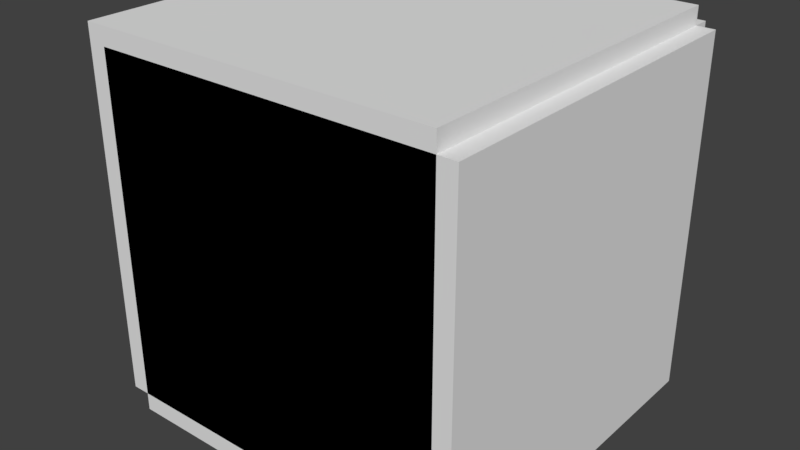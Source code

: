 # Source: multiple_geometry_nodes_bakes.blend  (saved by Blender 4.2.66; exported with 4.5.12 LTS)
import bpy
from mathutils import Matrix  # noqa: F401  (used for matrix-valued properties, if any)

bpy.ops.wm.read_factory_settings(use_empty=True)
scene = bpy.context.scene
scene.name = 'Scene'

# ---- collections
col_collection_1 = bpy.data.collections.new('Collection 1'); scene.collection.children.link(col_collection_1)

# ---- node groups
ng_geometry_nodes = bpy.data.node_groups.new('Geometry Nodes', 'GeometryNodeTree')
_s = ng_geometry_nodes.interface.new_socket(name='Geometry', in_out='OUTPUT', socket_type='NodeSocketGeometry')
_s = ng_geometry_nodes.interface.new_socket(name='Geometry', in_out='INPUT', socket_type='NodeSocketGeometry')
ng_geometry_nodes.is_modifier = True
_N = ng_geometry_nodes.nodes; _L = ng_geometry_nodes.links
n0 = _N.new('NodeGroupInput'); n0.name = 'Group Input'; n0.location = (-580, -140)
n1 = _N.new('NodeGroupOutput'); n1.name = 'Group Output'; n1.location = (680, -140)
n2 = _N.new('GeometryNodeSimulationInput'); n2.name = 'Simulation Input'; n2.location = (-180, 140)
n3 = _N.new('GeometryNodeSimulationOutput'); n3.name = 'Simulation Output'; n3.location = (140, 140)
n4 = _N.new('GeometryNodeJoinGeometry'); n4.name = 'Join Geometry'; n4.location = (500, -140)
n5 = _N.new('GeometryNodeSetPosition'); n5.name = 'Set Position'; n5.location = (-20, 140)
n5.inputs[3].default_value = (0.1, 0.0, 0.0)
n6 = _N.new('GeometryNodeSimulationInput'); n6.name = 'Simulation Input.001'; n6.location = (-180, -120)
n7 = _N.new('GeometryNodeSimulationOutput'); n7.name = 'Simulation Output.001'; n7.location = (140, -120)
n8 = _N.new('GeometryNodeSetPosition'); n8.name = 'Set Position.001'; n8.location = (-20, -120)
n8.inputs[3].default_value = (0.0, 0.1, 0.0)
n9 = _N.new('GeometryNodeSimulationInput'); n9.name = 'Simulation Input.002'; n9.location = (-180, -380)
n10 = _N.new('GeometryNodeSimulationOutput'); n10.name = 'Simulation Output.002'; n10.location = (140, -380)
n11 = _N.new('GeometryNodeSetPosition'); n11.name = 'Set Position.002'; n11.location = (-20, -380)
n11.inputs[3].default_value = (0.0, 0.0, 0.1)
n2.pair_with_output(n3)
n6.pair_with_output(n7)
n9.pair_with_output(n10)
_L.new(n5.outputs[0], n3.inputs[1])
_L.new(n0.outputs[0], n2.inputs[0])
_L.new(n4.outputs[0], n1.inputs[0])
_L.new(n3.outputs[0], n4.inputs[0])
_L.new(n2.outputs[1], n5.inputs[0])
_L.new(n8.outputs[0], n7.inputs[1])
_L.new(n6.outputs[1], n8.inputs[0])
_L.new(n11.outputs[0], n10.inputs[1])
_L.new(n9.outputs[1], n11.inputs[0])
_L.new(n0.outputs[0], n6.inputs[0])
_L.new(n0.outputs[0], n9.inputs[0])
_L.new(n7.outputs[0], n4.inputs[0])
_L.new(n10.outputs[0], n4.inputs[0])
n1.is_active_output = True

# ---- world
world_world = bpy.data.worlds.new('World'); scene.world = world_world
world_world.use_nodes = True; world_world.node_tree.nodes.clear()
_N = world_world.node_tree.nodes; _L = world_world.node_tree.links
n0 = _N.new('ShaderNodeOutputWorld'); n0.name = 'World Output'; n0.location = (300, 300)
n1 = _N.new('ShaderNodeBackground'); n1.name = 'Background'; n1.location = (10, 300)
n1.inputs[0].default_value = (0.05088, 0.05088, 0.05088, 1.0)
n2 = _N.new('ShaderNodeTexEnvironment'); n2.name = 'Environment Texture'; n2.location = (-224, 300)
n2.width = 140
n3 = _N.new('ShaderNodeMapping'); n3.name = 'Mapping'; n3.location = (-614, 294)
n4 = _N.new('ShaderNodeTexCoord'); n4.name = 'Texture Coordinate'; n4.location = (-814, 275)
_L.new(n1.outputs[0], n0.inputs[0])
_L.new(n4.outputs[0], n3.inputs[0])
_L.new(n3.outputs[0], n2.inputs[0])
n0.is_active_output = True
world_world.color = (0.05088, 0.05088, 0.05088)
world_world.use_sun_shadow = False
world_world.sun_shadow_jitter_overblur = 0.0

# ---- meshes
me_plane_with_materials = bpy.data.meshes.new('Plane with materials')
me_plane_with_materials.from_pydata([(1.0, 1.0, 1.0), (1.0, 1.0, -1.0), (1.0, -1.0, 1.0), (1.0, -1.0, -1.0), (-1.0, 1.0, 1.0), (-1.0, 1.0, -1.0), (-1.0, -1.0, 1.0), (-1.0, -1.0, -1.0)], [], [(1, 0, 2, 3), (5, 4, 0, 1), (0, 4, 6, 2), (7, 6, 4, 5), (5, 1, 3, 7), (3, 2, 6, 7)])
_uv = me_plane_with_materials.uv_layers.new(name='UVMap')
_uv.uv.foreach_set('vector', [0.375, 0.0, 0.625, 0.0, 0.625, 0.25, 0.375, 0.25, 0.375, 0.25, 0.625, 0.25, 0.625, 0.5, 0.375, 0.5, 0.375, 0.5, 0.625, 0.5, 0.625, 0.75, 0.375, 0.75, 0.375, 0.75, 0.625, 0.75, 0.625, 1.0, 0.375, 1.0, 0.125, 0.5, 0.375, 0.5, 0.375, 0.75, 0.125, 0.75, 0.625, 0.5, 0.875, 0.5, 0.875, 0.75, 0.625, 0.75])
me_plane_with_materials.use_remesh_preserve_volume = False
me_plane_with_materials.use_remesh_preserve_attributes = False
me_plane_with_materials.use_mirror_vertex_groups = False
me_plane_with_materials.update()

# ---- objects
ob_geometry_nodes_on_object = bpy.data.objects.new('Geometry Nodes on object', me_plane_with_materials)

# ---- transforms, parenting, visibility, modifiers, constraints
ob_geometry_nodes_on_object.location = (0.0, 0.0, 0.0)
ob_geometry_nodes_on_object.lineart.crease_threshold = 0.0
_m = ob_geometry_nodes_on_object.modifiers.new('GeometryNodes', 'NODES')
_m.node_group = ng_geometry_nodes

# ---- collection membership
col_collection_1.objects.link(ob_geometry_nodes_on_object)

# ---- scene / render settings (as saved in the file)
scene.frame_start = 1; scene.frame_end = 250; scene.frame_set(1)
scene.render.engine = 'CYCLES'
scene.render.image_settings.file_format = 'FFMPEG'
scene.render.resolution_percentage = 50
scene.render.dither_intensity = 0.0
scene.cycles.use_denoising = False
scene.view_settings.view_transform = 'Standard'
bpy.context.view_layer.update()

# ---- added for rendering (the .blend has no active camera and no usable light): camera, sun
cam_auto = bpy.data.cameras.new('AutoCamera')
cam_auto.lens = 50.0
cam_auto.sensor_width = 36.0
cam_auto.clip_end = 1000.0
ob_auto_camera = bpy.data.objects.new('AutoCamera', cam_auto)
scene.collection.objects.link(ob_auto_camera)
ob_auto_camera.location = (3.20507, -3.84609, 2.56406)
ob_auto_camera.rotation_euler = (1.09748, -7.21219e-08, 0.694738)
scene.camera = ob_auto_camera
light_auto_sun = bpy.data.lights.new('AutoSun', 'SUN')
light_auto_sun.energy = 3.0
light_auto_sun.angle = 0.0523599
ob_auto_sun = bpy.data.objects.new('AutoSun', light_auto_sun)
scene.collection.objects.link(ob_auto_sun)
ob_auto_sun.rotation_euler = (0.872665, 0.174533, 0.523599)
bpy.context.view_layer.update()
